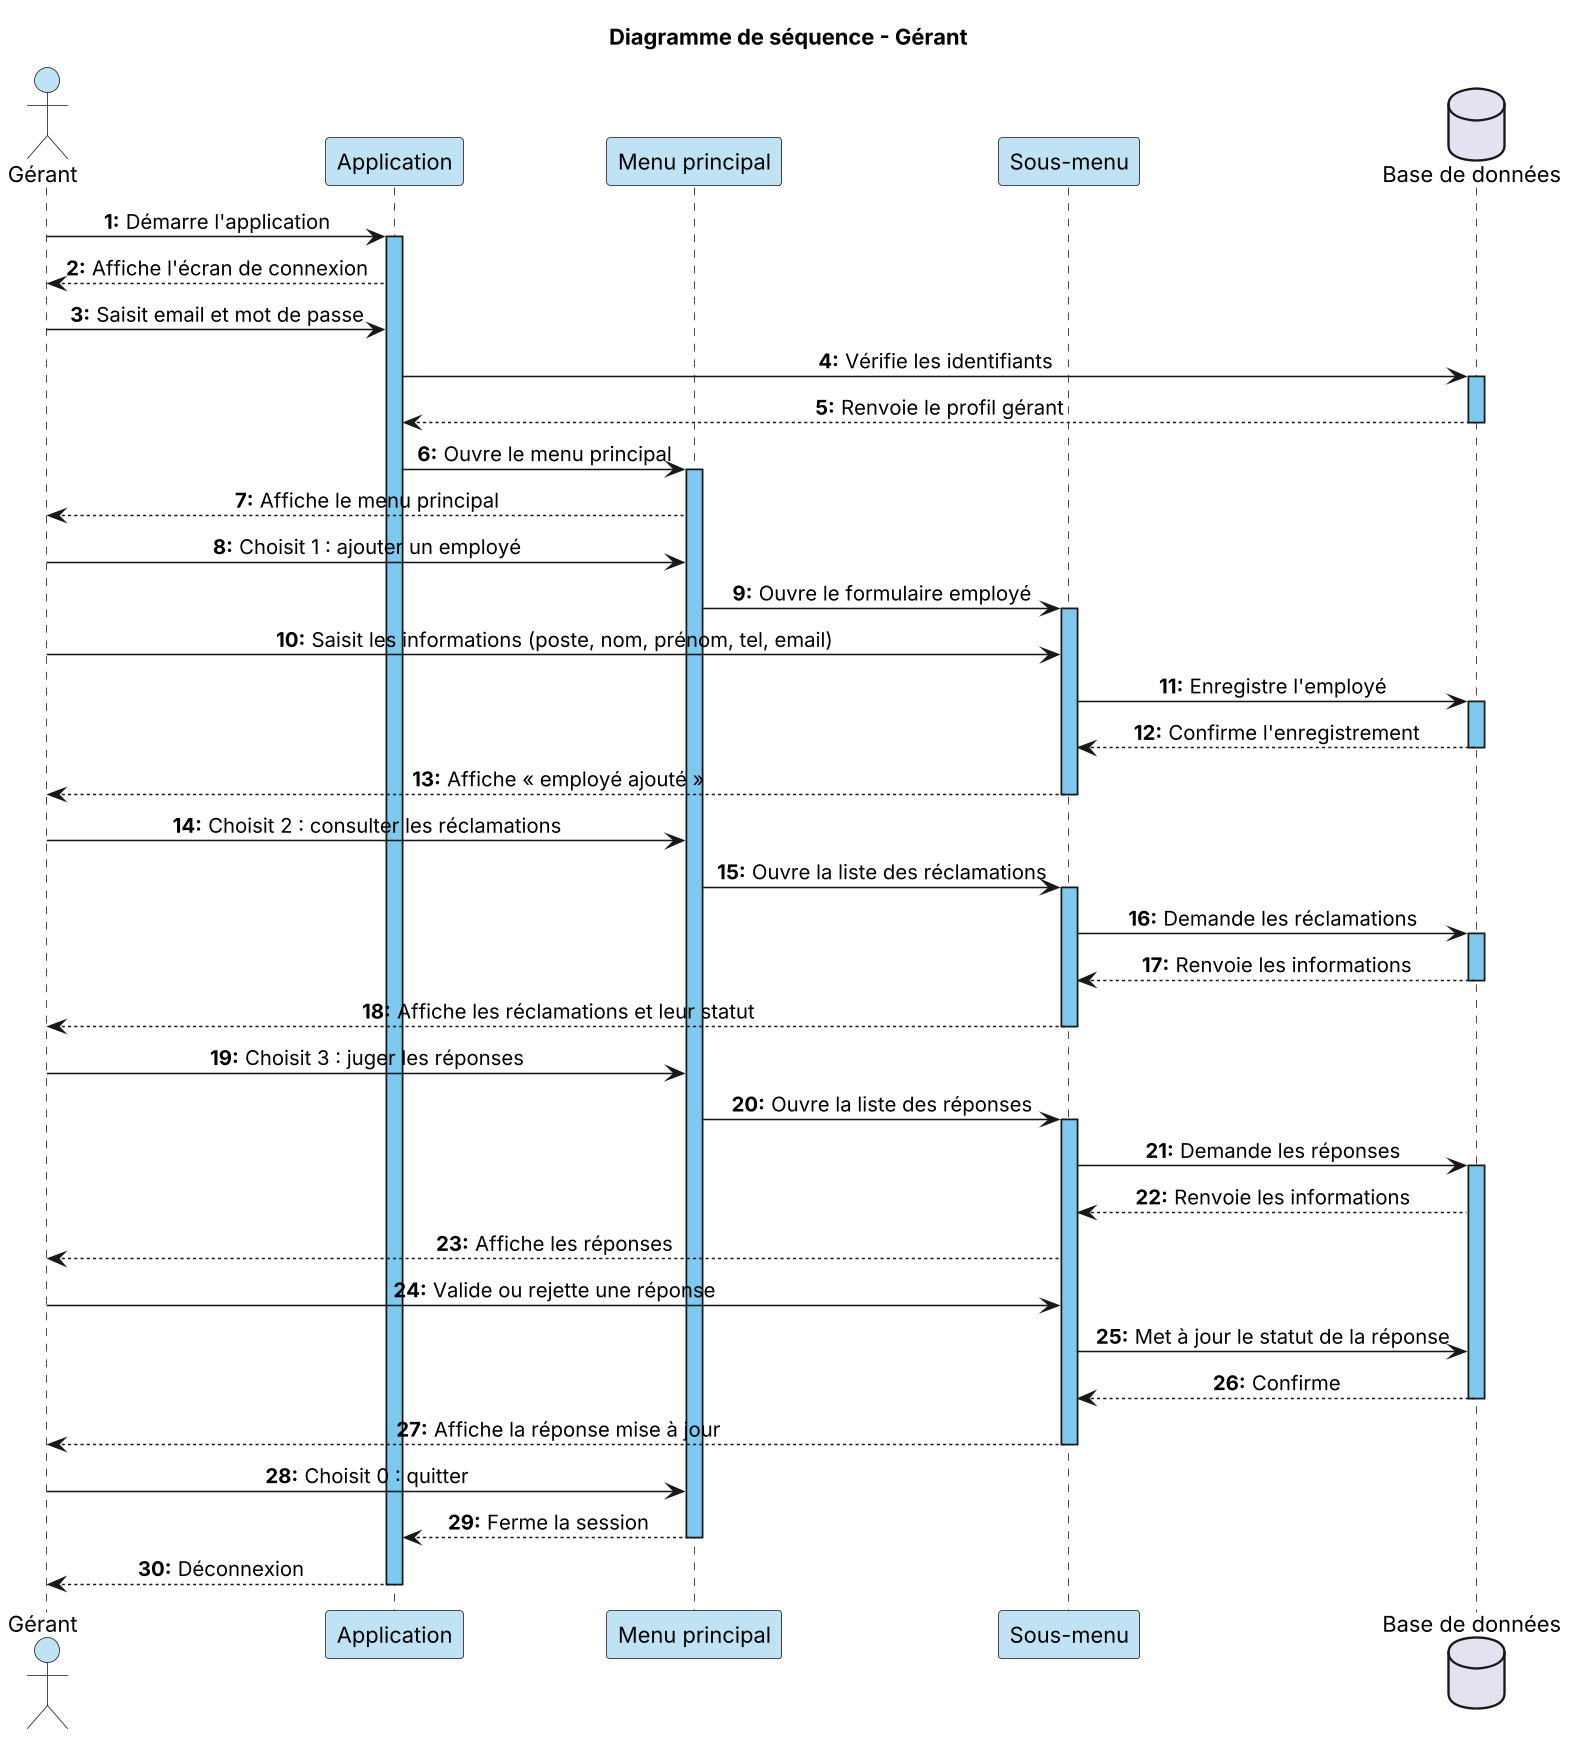

The diagram above was rendered by PlantUML. Its source (embedded in the PNG):
@startuml
!include style.iuml
title Diagramme de séquence - Gérant
actor "Gérant" as U
participant "Application" as APP
participant "Menu principal" as MENU
participant "Sous-menu" as SM
database "Base de données" as BD

U -> APP : Démarre l'application
activate APP
APP --> U : Affiche l'écran de connexion
U -> APP : Saisit email et mot de passe
APP -> BD : Vérifie les identifiants
activate BD
BD --> APP : Renvoie le profil gérant
deactivate BD
APP -> MENU : Ouvre le menu principal
activate MENU
MENU --> U : Affiche le menu principal

U -> MENU : Choisit 1 : ajouter un employé
MENU -> SM : Ouvre le formulaire employé
activate SM
U -> SM : Saisit les informations (poste, nom, prénom, tel, email)
SM -> BD : Enregistre l'employé
activate BD
BD --> SM : Confirme l'enregistrement
deactivate BD
SM --> U : Affiche « employé ajouté »
deactivate SM

U -> MENU : Choisit 2 : consulter les réclamations
MENU -> SM : Ouvre la liste des réclamations
activate SM
SM -> BD : Demande les réclamations
activate BD
BD --> SM : Renvoie les informations
deactivate BD
SM --> U : Affiche les réclamations et leur statut
deactivate SM

U -> MENU : Choisit 3 : juger les réponses
MENU -> SM : Ouvre la liste des réponses
activate SM
SM -> BD : Demande les réponses
activate BD
BD --> SM : Renvoie les informations
SM --> U : Affiche les réponses
U -> SM : Valide ou rejette une réponse
SM -> BD : Met à jour le statut de la réponse
BD --> SM : Confirme
deactivate BD
SM --> U : Affiche la réponse mise à jour
deactivate SM

U -> MENU : Choisit 0 : quitter
MENU --> APP : Ferme la session
deactivate MENU
APP --> U : Déconnexion
deactivate APP
@enduml